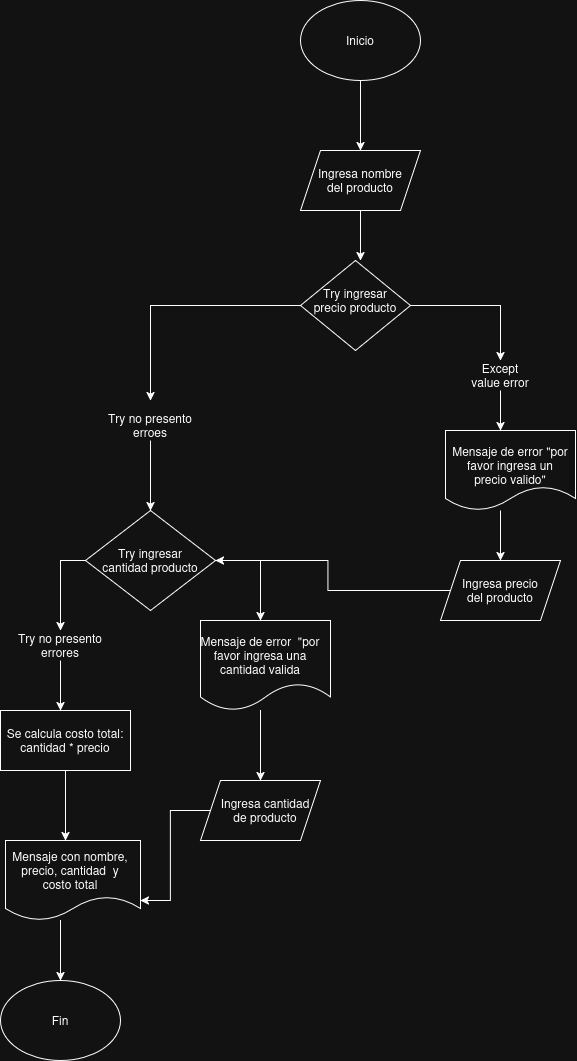

The diagram above was exported from draw.io. Its source (the exported page's mxGraphModel, read from the mxfile embedded in the PNG):
<mxGraphModel dx="1954" dy="1136" grid="1" gridSize="10" guides="1" tooltips="1" connect="1" arrows="1" fold="1" page="1" pageScale="1" pageWidth="827" pageHeight="1169" math="0" shadow="0">
  <root>
    <mxCell id="0" />
    <mxCell id="1" parent="0" />
    <mxCell id="LH3dw0-xH9Dzzj5c4aTP-10" edge="1" parent="1" source="LH3dw0-xH9Dzzj5c4aTP-3" style="edgeStyle=orthogonalEdgeStyle;rounded=0;orthogonalLoop=1;jettySize=auto;html=1;exitX=0.5;exitY=1;exitDx=0;exitDy=0;entryX=0.5;entryY=0;entryDx=0;entryDy=0;" target="LH3dw0-xH9Dzzj5c4aTP-6">
      <mxGeometry relative="1" as="geometry" />
    </mxCell>
    <mxCell id="LH3dw0-xH9Dzzj5c4aTP-3" parent="1" style="ellipse;whiteSpace=wrap;html=1;" value="" vertex="1">
      <mxGeometry height="80" width="120" x="320" y="20" as="geometry" />
    </mxCell>
    <mxCell id="LH3dw0-xH9Dzzj5c4aTP-4" parent="1" style="text;html=1;whiteSpace=wrap;strokeColor=none;fillColor=none;align=center;verticalAlign=middle;rounded=0;" value="Inicio" vertex="1">
      <mxGeometry height="30" width="60" x="350" y="45" as="geometry" />
    </mxCell>
    <mxCell id="LH3dw0-xH9Dzzj5c4aTP-9" edge="1" parent="1" source="LH3dw0-xH9Dzzj5c4aTP-6" style="edgeStyle=orthogonalEdgeStyle;rounded=0;orthogonalLoop=1;jettySize=auto;html=1;exitX=0.5;exitY=1;exitDx=0;exitDy=0;">
      <mxGeometry relative="1" as="geometry">
        <mxPoint x="380" y="280" as="targetPoint" />
      </mxGeometry>
    </mxCell>
    <mxCell id="LH3dw0-xH9Dzzj5c4aTP-6" parent="1" style="shape=parallelogram;perimeter=parallelogramPerimeter;whiteSpace=wrap;html=1;fixedSize=1;" value="" vertex="1">
      <mxGeometry height="60" width="120" x="320" y="170" as="geometry" />
    </mxCell>
    <mxCell id="LH3dw0-xH9Dzzj5c4aTP-7" parent="1" style="text;html=1;whiteSpace=wrap;strokeColor=none;fillColor=none;align=center;verticalAlign=middle;rounded=0;" value="Ingresa nombre del producto" vertex="1">
      <mxGeometry height="30" width="100" x="330" y="185" as="geometry" />
    </mxCell>
    <mxCell id="LH3dw0-xH9Dzzj5c4aTP-13" edge="1" parent="1" source="LH3dw0-xH9Dzzj5c4aTP-11" style="edgeStyle=orthogonalEdgeStyle;rounded=0;orthogonalLoop=1;jettySize=auto;html=1;">
      <mxGeometry relative="1" as="geometry">
        <Array as="points">
          <mxPoint x="170" y="325" />
          <mxPoint x="170" y="380" />
        </Array>
        <mxPoint x="170" y="420" as="targetPoint" />
      </mxGeometry>
    </mxCell>
    <mxCell id="LH3dw0-xH9Dzzj5c4aTP-18" edge="1" parent="1" source="LH3dw0-xH9Dzzj5c4aTP-11" style="edgeStyle=orthogonalEdgeStyle;rounded=0;orthogonalLoop=1;jettySize=auto;html=1;exitX=0.5;exitY=0;exitDx=0;exitDy=0;">
      <mxGeometry relative="1" as="geometry">
        <mxPoint x="520" y="380" as="targetPoint" />
      </mxGeometry>
    </mxCell>
    <mxCell id="LH3dw0-xH9Dzzj5c4aTP-11" parent="1" style="rhombus;whiteSpace=wrap;html=1;direction=south;" value="" vertex="1">
      <mxGeometry height="90" width="110" x="320" y="280" as="geometry" />
    </mxCell>
    <mxCell id="LH3dw0-xH9Dzzj5c4aTP-12" parent="1" style="text;html=1;whiteSpace=wrap;strokeColor=none;fillColor=none;align=center;verticalAlign=middle;rounded=0;" value="Try ingresar precio producto" vertex="1">
      <mxGeometry height="30" width="90" x="330" y="305" as="geometry" />
    </mxCell>
    <mxCell id="LH3dw0-xH9Dzzj5c4aTP-15" edge="1" parent="1" source="LH3dw0-xH9Dzzj5c4aTP-14" style="edgeStyle=orthogonalEdgeStyle;rounded=0;orthogonalLoop=1;jettySize=auto;html=1;exitX=0.5;exitY=1;exitDx=0;exitDy=0;">
      <mxGeometry relative="1" as="geometry">
        <mxPoint x="170" y="530" as="targetPoint" />
      </mxGeometry>
    </mxCell>
    <mxCell id="LH3dw0-xH9Dzzj5c4aTP-14" parent="1" style="text;html=1;whiteSpace=wrap;strokeColor=none;fillColor=none;align=center;verticalAlign=middle;rounded=0;" value="Try no presento erroes" vertex="1">
      <mxGeometry height="30" width="100" x="120" y="430" as="geometry" />
    </mxCell>
    <mxCell id="LH3dw0-xH9Dzzj5c4aTP-26" edge="1" parent="1" source="LH3dw0-xH9Dzzj5c4aTP-16" style="edgeStyle=orthogonalEdgeStyle;rounded=0;orthogonalLoop=1;jettySize=auto;html=1;">
      <mxGeometry relative="1" as="geometry">
        <Array as="points">
          <mxPoint x="80" y="580" />
        </Array>
        <mxPoint x="80" y="650" as="targetPoint" />
      </mxGeometry>
    </mxCell>
    <mxCell id="LH3dw0-xH9Dzzj5c4aTP-29" edge="1" parent="1" source="LH3dw0-xH9Dzzj5c4aTP-16" style="edgeStyle=orthogonalEdgeStyle;rounded=0;orthogonalLoop=1;jettySize=auto;html=1;">
      <mxGeometry relative="1" as="geometry">
        <mxPoint x="280" y="640" as="targetPoint" />
      </mxGeometry>
    </mxCell>
    <mxCell id="LH3dw0-xH9Dzzj5c4aTP-16" parent="1" style="rhombus;whiteSpace=wrap;html=1;" value="" vertex="1">
      <mxGeometry height="100" width="130" x="105" y="530" as="geometry" />
    </mxCell>
    <mxCell id="LH3dw0-xH9Dzzj5c4aTP-17" parent="1" style="text;html=1;whiteSpace=wrap;strokeColor=none;fillColor=none;align=center;verticalAlign=middle;rounded=0;" value="Try ingresar cantidad producto" vertex="1">
      <mxGeometry height="30" width="100" x="120" y="565" as="geometry" />
    </mxCell>
    <mxCell id="LH3dw0-xH9Dzzj5c4aTP-21" edge="1" parent="1" source="LH3dw0-xH9Dzzj5c4aTP-20" style="edgeStyle=orthogonalEdgeStyle;rounded=0;orthogonalLoop=1;jettySize=auto;html=1;">
      <mxGeometry relative="1" as="geometry">
        <mxPoint x="520" y="450" as="targetPoint" />
      </mxGeometry>
    </mxCell>
    <mxCell id="LH3dw0-xH9Dzzj5c4aTP-20" parent="1" style="text;html=1;whiteSpace=wrap;strokeColor=none;fillColor=none;align=center;verticalAlign=middle;rounded=0;" value="Except value error" vertex="1">
      <mxGeometry height="30" width="60" x="490" y="380" as="geometry" />
    </mxCell>
    <mxCell id="LH3dw0-xH9Dzzj5c4aTP-25" edge="1" parent="1" source="LH3dw0-xH9Dzzj5c4aTP-22" style="edgeStyle=orthogonalEdgeStyle;rounded=0;orthogonalLoop=1;jettySize=auto;html=1;">
      <mxGeometry relative="1" as="geometry">
        <Array as="points">
          <mxPoint x="520" y="580" />
          <mxPoint x="520" y="580" />
        </Array>
        <mxPoint x="520" y="580" as="targetPoint" />
      </mxGeometry>
    </mxCell>
    <mxCell id="LH3dw0-xH9Dzzj5c4aTP-22" parent="1" style="shape=document;whiteSpace=wrap;html=1;boundedLbl=1;" value="" vertex="1">
      <mxGeometry height="80" width="130" x="465" y="450" as="geometry" />
    </mxCell>
    <mxCell id="LH3dw0-xH9Dzzj5c4aTP-23" parent="1" style="text;html=1;whiteSpace=wrap;strokeColor=none;fillColor=none;align=center;verticalAlign=middle;rounded=0;" value="Mensaje de error &quot;por favor ingresa un precio valido&quot;" vertex="1">
      <mxGeometry height="30" width="120" x="470" y="470" as="geometry" />
    </mxCell>
    <mxCell id="LH3dw0-xH9Dzzj5c4aTP-28" edge="1" parent="1" source="LH3dw0-xH9Dzzj5c4aTP-17" style="edgeStyle=orthogonalEdgeStyle;rounded=0;orthogonalLoop=1;jettySize=auto;html=1;exitX=0.5;exitY=1;exitDx=0;exitDy=0;" target="LH3dw0-xH9Dzzj5c4aTP-17">
      <mxGeometry relative="1" as="geometry" />
    </mxCell>
    <mxCell id="LH3dw0-xH9Dzzj5c4aTP-33" edge="1" parent="1" source="LH3dw0-xH9Dzzj5c4aTP-30" style="edgeStyle=orthogonalEdgeStyle;rounded=0;orthogonalLoop=1;jettySize=auto;html=1;">
      <mxGeometry relative="1" as="geometry">
        <mxPoint x="80" y="730" as="targetPoint" />
      </mxGeometry>
    </mxCell>
    <mxCell id="LH3dw0-xH9Dzzj5c4aTP-30" parent="1" style="text;html=1;whiteSpace=wrap;strokeColor=none;fillColor=none;align=center;verticalAlign=middle;rounded=0;" value="Try no presento errores" vertex="1">
      <mxGeometry height="30" width="100" x="30" y="650" as="geometry" />
    </mxCell>
    <mxCell id="LH3dw0-xH9Dzzj5c4aTP-44" edge="1" parent="1" source="LH3dw0-xH9Dzzj5c4aTP-32" style="edgeStyle=orthogonalEdgeStyle;rounded=0;orthogonalLoop=1;jettySize=auto;html=1;">
      <mxGeometry relative="1" as="geometry">
        <mxPoint x="85" y="860" as="targetPoint" />
      </mxGeometry>
    </mxCell>
    <mxCell id="LH3dw0-xH9Dzzj5c4aTP-32" parent="1" style="rounded=0;whiteSpace=wrap;html=1;" value="" vertex="1">
      <mxGeometry height="60" width="130" x="20" y="730" as="geometry" />
    </mxCell>
    <mxCell id="LH3dw0-xH9Dzzj5c4aTP-34" parent="1" style="text;html=1;whiteSpace=wrap;strokeColor=none;fillColor=none;align=center;verticalAlign=middle;rounded=0;" value="Se calcula costo total: cantidad * precio" vertex="1">
      <mxGeometry height="30" width="130" x="20" y="745" as="geometry" />
    </mxCell>
    <mxCell id="LH3dw0-xH9Dzzj5c4aTP-38" edge="1" parent="1" source="LH3dw0-xH9Dzzj5c4aTP-36" style="edgeStyle=orthogonalEdgeStyle;rounded=0;orthogonalLoop=1;jettySize=auto;html=1;entryX=1;entryY=0.5;entryDx=0;entryDy=0;" target="LH3dw0-xH9Dzzj5c4aTP-16">
      <mxGeometry relative="1" as="geometry" />
    </mxCell>
    <mxCell id="LH3dw0-xH9Dzzj5c4aTP-36" parent="1" style="shape=parallelogram;perimeter=parallelogramPerimeter;whiteSpace=wrap;html=1;fixedSize=1;" value="" vertex="1">
      <mxGeometry height="60" width="120" x="460" y="580" as="geometry" />
    </mxCell>
    <mxCell id="LH3dw0-xH9Dzzj5c4aTP-37" parent="1" style="text;html=1;whiteSpace=wrap;strokeColor=none;fillColor=none;align=center;verticalAlign=middle;rounded=0;" value="Ingresa precio del producto" vertex="1">
      <mxGeometry height="30" width="90" x="475" y="595" as="geometry" />
    </mxCell>
    <mxCell id="LH3dw0-xH9Dzzj5c4aTP-42" edge="1" parent="1" source="LH3dw0-xH9Dzzj5c4aTP-39" style="edgeStyle=orthogonalEdgeStyle;rounded=0;orthogonalLoop=1;jettySize=auto;html=1;">
      <mxGeometry relative="1" as="geometry">
        <Array as="points">
          <mxPoint x="280" y="790" />
        </Array>
        <mxPoint x="280" y="800" as="targetPoint" />
      </mxGeometry>
    </mxCell>
    <mxCell id="LH3dw0-xH9Dzzj5c4aTP-39" parent="1" style="shape=document;whiteSpace=wrap;html=1;boundedLbl=1;" value="" vertex="1">
      <mxGeometry height="90" width="130" x="220" y="640" as="geometry" />
    </mxCell>
    <mxCell id="LH3dw0-xH9Dzzj5c4aTP-41" parent="1" style="text;html=1;whiteSpace=wrap;strokeColor=none;fillColor=none;align=center;verticalAlign=middle;rounded=0;" value="Mensaje de error&amp;nbsp; &quot;por favor ingresa una cantidad valida" vertex="1">
      <mxGeometry height="30" width="140" x="210" y="660" as="geometry" />
    </mxCell>
    <mxCell id="LH3dw0-xH9Dzzj5c4aTP-54" edge="1" parent="1" source="LH3dw0-xH9Dzzj5c4aTP-46" style="edgeStyle=orthogonalEdgeStyle;rounded=0;orthogonalLoop=1;jettySize=auto;html=1;entryX=0.5;entryY=0;entryDx=0;entryDy=0;" target="LH3dw0-xH9Dzzj5c4aTP-52">
      <mxGeometry relative="1" as="geometry">
        <Array as="points">
          <mxPoint x="80" y="990" />
        </Array>
      </mxGeometry>
    </mxCell>
    <mxCell id="LH3dw0-xH9Dzzj5c4aTP-46" parent="1" style="shape=document;whiteSpace=wrap;html=1;boundedLbl=1;" value="" vertex="1">
      <mxGeometry height="80" width="135" x="25" y="860" as="geometry" />
    </mxCell>
    <mxCell id="LH3dw0-xH9Dzzj5c4aTP-47" parent="1" style="text;html=1;whiteSpace=wrap;strokeColor=none;fillColor=none;align=center;verticalAlign=middle;rounded=0;" value="Mensaje con nombre, precio, cantidad&amp;nbsp; y costo total" vertex="1">
      <mxGeometry height="60" width="130" x="25" y="860" as="geometry" />
    </mxCell>
    <mxCell id="LH3dw0-xH9Dzzj5c4aTP-51" edge="1" parent="1" source="LH3dw0-xH9Dzzj5c4aTP-48" style="edgeStyle=orthogonalEdgeStyle;rounded=0;orthogonalLoop=1;jettySize=auto;html=1;entryX=1;entryY=0.75;entryDx=0;entryDy=0;" target="LH3dw0-xH9Dzzj5c4aTP-46">
      <mxGeometry relative="1" as="geometry">
        <mxPoint x="280" y="930" as="targetPoint" />
      </mxGeometry>
    </mxCell>
    <mxCell id="LH3dw0-xH9Dzzj5c4aTP-48" parent="1" style="shape=parallelogram;perimeter=parallelogramPerimeter;whiteSpace=wrap;html=1;fixedSize=1;" value="" vertex="1">
      <mxGeometry height="60" width="120" x="220" y="800" as="geometry" />
    </mxCell>
    <mxCell id="LH3dw0-xH9Dzzj5c4aTP-49" parent="1" style="text;html=1;whiteSpace=wrap;strokeColor=none;fillColor=none;align=center;verticalAlign=middle;rounded=0;" value="Ingresa cantidad de producto" vertex="1">
      <mxGeometry height="30" width="100" x="235" y="815" as="geometry" />
    </mxCell>
    <mxCell id="LH3dw0-xH9Dzzj5c4aTP-52" parent="1" style="ellipse;whiteSpace=wrap;html=1;" value="" vertex="1">
      <mxGeometry height="80" width="120" x="20" y="1000" as="geometry" />
    </mxCell>
    <mxCell id="LH3dw0-xH9Dzzj5c4aTP-53" parent="1" style="text;html=1;whiteSpace=wrap;strokeColor=none;fillColor=none;align=center;verticalAlign=middle;rounded=0;" value="Fin" vertex="1">
      <mxGeometry height="30" width="60" x="50" y="1025" as="geometry" />
    </mxCell>
  </root>
</mxGraphModel>